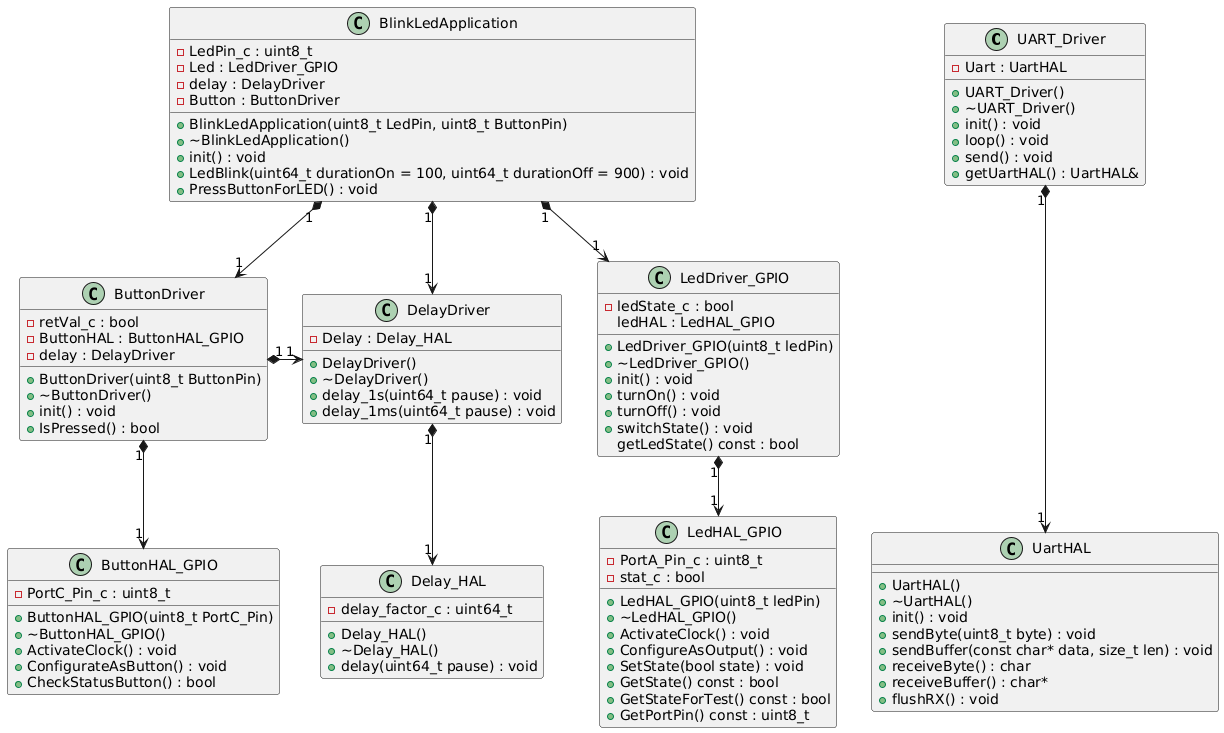

The diagram above was rendered by PlantUML. Its source (embedded in the PNG):
@startuml
top to bottom direction

class UART_Driver
{
    +UART_Driver()
    +~UART_Driver()
    +init() : void
    +loop() : void
    +send() : void
    +getUartHAL() : UartHAL&
    -Uart : UartHAL
}

class UartHAL
{
    +UartHAL()
    +~UartHAL()
    +init() : void
    +sendByte(uint8_t byte) : void
    +sendBuffer(const char* data, size_t len) : void
    +receiveByte() : char
    +receiveBuffer() : char*
    +flushRX() : void
}

together{
    UART_Driver "1" *---> "1" UartHAL
}

class ButtonDriver
{
  +ButtonDriver(uint8_t ButtonPin)
  +~ButtonDriver()
  +init() : void
  +IsPressed() : bool
  -retVal_c : bool
  -ButtonHAL : ButtonHAL_GPIO
  -delay : DelayDriver
}

ButtonDriver "1" *-r-> "1" DelayDriver
ButtonDriver "1" *-d-> "1" ButtonHAL_GPIO

class ButtonHAL_GPIO
{
    +ButtonHAL_GPIO(uint8_t PortC_Pin)
    +~ButtonHAL_GPIO()
    +ActivateClock() : void
    +ConfigurateAsButton() : void
    +CheckStatusButton() : bool
    -PortC_Pin_c : uint8_t
}

class DelayDriver
{
    +DelayDriver()
    +~DelayDriver()
    +delay_1s(uint64_t pause) : void
    +delay_1ms(uint64_t pause) : void
    -Delay : Delay_HAL
}

DelayDriver "1" *-d-> "1" Delay_HAL

class Delay_HAL
{
    +Delay_HAL()
    +~Delay_HAL()
    +delay(uint64_t pause) : void
    -delay_factor_c : uint64_t
}

class BlinkLedApplication
{
    +BlinkLedApplication(uint8_t LedPin, uint8_t ButtonPin)
    +~BlinkLedApplication()
    +init() : void
    +LedBlink(uint64_t durationOn = 100, uint64_t durationOff = 900) : void
    +PressButtonForLED() : void
    -LedPin_c : uint8_t
    -Led : LedDriver_GPIO
    -delay : DelayDriver
    -Button : ButtonDriver
}

BlinkLedApplication "1" *-d-> "1" LedDriver_GPIO
BlinkLedApplication "1" *-d-> "1" DelayDriver
BlinkLedApplication "1" *-d-> "1" ButtonDriver

class LedDriver_GPIO
{
    +LedDriver_GPIO(uint8_t ledPin)
    +~LedDriver_GPIO()
    +init() : void
    +turnOn() : void
    +turnOff() : void
    +switchState() : void
    getLedState() const : bool
    -ledState_c : bool
    ledHAL : LedHAL_GPIO
}

LedDriver_GPIO "1" *-d-> "1" LedHAL_GPIO

class LedHAL_GPIO
{
    +LedHAL_GPIO(uint8_t ledPin)
    +~LedHAL_GPIO()
    +ActivateClock() : void
    +ConfigureAsOutput() : void
    +SetState(bool state) : void
    +GetState() const : bool
    +GetStateForTest() const : bool
    +GetPortPin() const : uint8_t
    -PortA_Pin_c : uint8_t
    -stat_c : bool
}
@enduml